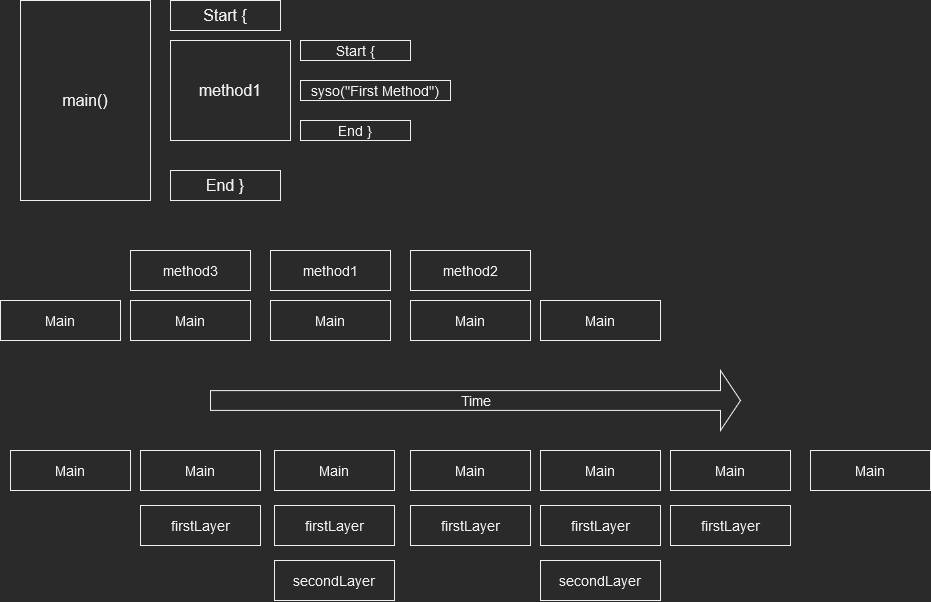

The diagram above was exported from draw.io. Its source (the exported page's mxGraphModel, read from the mxfile embedded in the PNG):
<mxGraphModel dx="981" dy="538" grid="1" gridSize="10" guides="1" tooltips="1" connect="1" arrows="1" fold="1" page="1" pageScale="1" pageWidth="827" pageHeight="1169" math="0" shadow="0">
  <root>
    <mxCell id="0" />
    <mxCell id="1" parent="0" />
    <mxCell id="4MU2J1eoWFG97Cl-JaTb-1" value="&lt;div style=&quot;font-size: 16px&quot;&gt;main()&lt;/div&gt;" style="rounded=0;whiteSpace=wrap;html=1;fontSize=16;" vertex="1" parent="1">
      <mxGeometry x="40" y="40" width="130" height="200" as="geometry" />
    </mxCell>
    <mxCell id="4MU2J1eoWFG97Cl-JaTb-2" value="Start {" style="rounded=0;whiteSpace=wrap;html=1;fontSize=16;" vertex="1" parent="1">
      <mxGeometry x="190" y="40" width="110" height="30" as="geometry" />
    </mxCell>
    <mxCell id="4MU2J1eoWFG97Cl-JaTb-4" value="End }" style="rounded=0;whiteSpace=wrap;html=1;fontSize=16;" vertex="1" parent="1">
      <mxGeometry x="190" y="210" width="110" height="30" as="geometry" />
    </mxCell>
    <mxCell id="4MU2J1eoWFG97Cl-JaTb-5" value="method1" style="rounded=0;whiteSpace=wrap;html=1;fontSize=16;" vertex="1" parent="1">
      <mxGeometry x="190" y="80" width="120" height="100" as="geometry" />
    </mxCell>
    <mxCell id="4MU2J1eoWFG97Cl-JaTb-6" value="Start {" style="rounded=0;whiteSpace=wrap;html=1;fontSize=14;" vertex="1" parent="1">
      <mxGeometry x="320" y="80" width="110" height="20" as="geometry" />
    </mxCell>
    <mxCell id="4MU2J1eoWFG97Cl-JaTb-7" value="End }" style="rounded=0;whiteSpace=wrap;html=1;fontSize=14;" vertex="1" parent="1">
      <mxGeometry x="320" y="160" width="110" height="20" as="geometry" />
    </mxCell>
    <mxCell id="4MU2J1eoWFG97Cl-JaTb-8" value="syso(&quot;First Method&quot;)" style="rounded=0;whiteSpace=wrap;html=1;fontSize=14;" vertex="1" parent="1">
      <mxGeometry x="320" y="120" width="150" height="20" as="geometry" />
    </mxCell>
    <mxCell id="4MU2J1eoWFG97Cl-JaTb-9" value="Main" style="rounded=0;whiteSpace=wrap;html=1;fontSize=14;" vertex="1" parent="1">
      <mxGeometry x="20" y="340" width="120" height="40" as="geometry" />
    </mxCell>
    <mxCell id="4MU2J1eoWFG97Cl-JaTb-10" value="Main" style="rounded=0;whiteSpace=wrap;html=1;fontSize=14;" vertex="1" parent="1">
      <mxGeometry x="290" y="340" width="120" height="40" as="geometry" />
    </mxCell>
    <mxCell id="4MU2J1eoWFG97Cl-JaTb-11" value="method1" style="rounded=0;whiteSpace=wrap;html=1;fontSize=14;" vertex="1" parent="1">
      <mxGeometry x="290" y="290" width="120" height="40" as="geometry" />
    </mxCell>
    <mxCell id="4MU2J1eoWFG97Cl-JaTb-12" value="Main" style="rounded=0;whiteSpace=wrap;html=1;fontSize=14;" vertex="1" parent="1">
      <mxGeometry x="560" y="340" width="120" height="40" as="geometry" />
    </mxCell>
    <mxCell id="4MU2J1eoWFG97Cl-JaTb-13" value="Main" style="rounded=0;whiteSpace=wrap;html=1;fontSize=14;" vertex="1" parent="1">
      <mxGeometry x="430" y="340" width="120" height="40" as="geometry" />
    </mxCell>
    <mxCell id="4MU2J1eoWFG97Cl-JaTb-14" value="method2" style="rounded=0;whiteSpace=wrap;html=1;fontSize=14;" vertex="1" parent="1">
      <mxGeometry x="430" y="290" width="120" height="40" as="geometry" />
    </mxCell>
    <mxCell id="4MU2J1eoWFG97Cl-JaTb-15" value="Main" style="rounded=0;whiteSpace=wrap;html=1;fontSize=14;" vertex="1" parent="1">
      <mxGeometry x="150" y="340" width="120" height="40" as="geometry" />
    </mxCell>
    <mxCell id="4MU2J1eoWFG97Cl-JaTb-16" value="method3" style="rounded=0;whiteSpace=wrap;html=1;fontSize=14;" vertex="1" parent="1">
      <mxGeometry x="150" y="290" width="120" height="40" as="geometry" />
    </mxCell>
    <mxCell id="4MU2J1eoWFG97Cl-JaTb-17" value="Time" style="html=1;shadow=0;dashed=0;align=center;verticalAlign=middle;shape=mxgraph.arrows2.arrow;dy=0.67;dx=20;notch=0;fontSize=14;" vertex="1" parent="1">
      <mxGeometry x="230" y="410" width="530" height="60" as="geometry" />
    </mxCell>
    <mxCell id="4MU2J1eoWFG97Cl-JaTb-18" value="Main" style="rounded=0;whiteSpace=wrap;html=1;fontSize=14;" vertex="1" parent="1">
      <mxGeometry x="30" y="490" width="120" height="40" as="geometry" />
    </mxCell>
    <mxCell id="4MU2J1eoWFG97Cl-JaTb-19" value="Main" style="rounded=0;whiteSpace=wrap;html=1;fontSize=14;" vertex="1" parent="1">
      <mxGeometry x="160" y="490" width="120" height="40" as="geometry" />
    </mxCell>
    <mxCell id="4MU2J1eoWFG97Cl-JaTb-20" value="firstLayer" style="rounded=0;whiteSpace=wrap;html=1;fontSize=14;" vertex="1" parent="1">
      <mxGeometry x="160" y="545" width="120" height="40" as="geometry" />
    </mxCell>
    <mxCell id="4MU2J1eoWFG97Cl-JaTb-21" value="Main" style="rounded=0;whiteSpace=wrap;html=1;fontSize=14;" vertex="1" parent="1">
      <mxGeometry x="294" y="490" width="120" height="40" as="geometry" />
    </mxCell>
    <mxCell id="4MU2J1eoWFG97Cl-JaTb-22" value="firstLayer" style="rounded=0;whiteSpace=wrap;html=1;fontSize=14;" vertex="1" parent="1">
      <mxGeometry x="294" y="545" width="120" height="40" as="geometry" />
    </mxCell>
    <mxCell id="4MU2J1eoWFG97Cl-JaTb-23" value="secondLayer" style="rounded=0;whiteSpace=wrap;html=1;fontSize=14;" vertex="1" parent="1">
      <mxGeometry x="294" y="600" width="120" height="40" as="geometry" />
    </mxCell>
    <mxCell id="4MU2J1eoWFG97Cl-JaTb-24" value="Main" style="rounded=0;whiteSpace=wrap;html=1;fontSize=14;" vertex="1" parent="1">
      <mxGeometry x="690" y="490" width="120" height="40" as="geometry" />
    </mxCell>
    <mxCell id="4MU2J1eoWFG97Cl-JaTb-25" value="firstLayer" style="rounded=0;whiteSpace=wrap;html=1;fontSize=14;" vertex="1" parent="1">
      <mxGeometry x="690" y="545" width="120" height="40" as="geometry" />
    </mxCell>
    <mxCell id="4MU2J1eoWFG97Cl-JaTb-26" value="Main" style="rounded=0;whiteSpace=wrap;html=1;fontSize=14;" vertex="1" parent="1">
      <mxGeometry x="830" y="490" width="120" height="40" as="geometry" />
    </mxCell>
    <mxCell id="4MU2J1eoWFG97Cl-JaTb-27" value="Main" style="rounded=0;whiteSpace=wrap;html=1;fontSize=14;" vertex="1" parent="1">
      <mxGeometry x="430" y="490" width="120" height="40" as="geometry" />
    </mxCell>
    <mxCell id="4MU2J1eoWFG97Cl-JaTb-28" value="firstLayer" style="rounded=0;whiteSpace=wrap;html=1;fontSize=14;" vertex="1" parent="1">
      <mxGeometry x="430" y="545" width="120" height="40" as="geometry" />
    </mxCell>
    <mxCell id="4MU2J1eoWFG97Cl-JaTb-29" value="Main" style="rounded=0;whiteSpace=wrap;html=1;fontSize=14;" vertex="1" parent="1">
      <mxGeometry x="560" y="490" width="120" height="40" as="geometry" />
    </mxCell>
    <mxCell id="4MU2J1eoWFG97Cl-JaTb-30" value="firstLayer" style="rounded=0;whiteSpace=wrap;html=1;fontSize=14;" vertex="1" parent="1">
      <mxGeometry x="560" y="545" width="120" height="40" as="geometry" />
    </mxCell>
    <mxCell id="4MU2J1eoWFG97Cl-JaTb-31" value="secondLayer" style="rounded=0;whiteSpace=wrap;html=1;fontSize=14;" vertex="1" parent="1">
      <mxGeometry x="560" y="600" width="120" height="40" as="geometry" />
    </mxCell>
  </root>
</mxGraphModel>